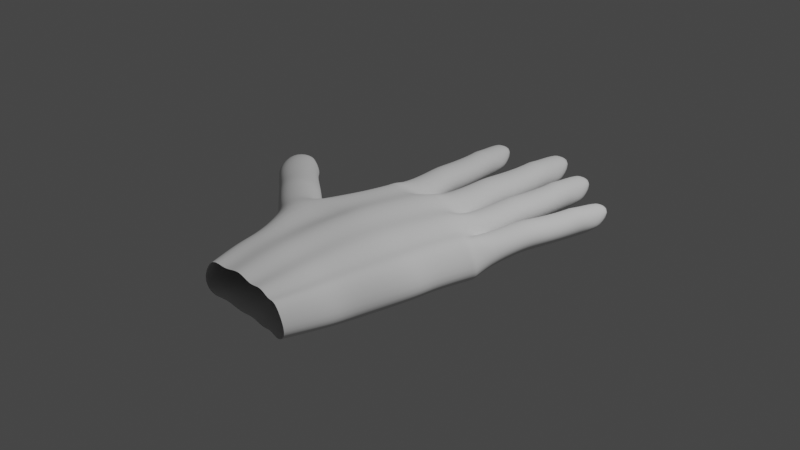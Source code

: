 # Source: Mana_Backup.blend  (saved by Blender 3.3.6; exported with 4.5.12 LTS)
import bpy
from mathutils import Matrix  # noqa: F401  (used for matrix-valued properties, if any)

bpy.ops.wm.read_factory_settings(use_empty=True)
scene = bpy.context.scene
scene.name = 'Scene'

# ---- collections
col_collection = bpy.data.collections.new('Collection'); scene.collection.children.link(col_collection)

# ---- world
world_world = bpy.data.worlds.new('World'); scene.world = world_world
world_world.use_nodes = True; world_world.node_tree.nodes.clear()
_N = world_world.node_tree.nodes; _L = world_world.node_tree.links
n0 = _N.new('ShaderNodeOutputWorld'); n0.name = 'World Output'; n0.location = (300, 300)
n1 = _N.new('ShaderNodeBackground'); n1.name = 'Background'; n1.location = (10, 300)
n1.inputs[0].default_value = (0.05088, 0.05088, 0.05088, 1.0)
_L.new(n1.outputs[0], n0.inputs[0])
n0.is_active_output = True
world_world.color = (0.05088, 0.05088, 0.05088)
world_world.use_sun_shadow = False
world_world.sun_shadow_jitter_overblur = 0.0

# ---- cameras
cam_camera = bpy.data.cameras.new('Camera')
cam_camera.clip_end = 100.0
cam_camera.ortho_scale = 7.314

# ---- lights
light_light = bpy.data.lights.new('Light', 'POINT')
light_light.transmission_factor = 0.0
light_light.energy = 1000.0
light_light.shadow_soft_size = 0.1
light_light.shadow_maximum_resolution = 0.006
light_light.use_absolute_resolution = True

# ---- meshes
me_cube_003 = bpy.data.meshes.new('Cube.003')
me_cube_003.from_pydata([(-0.205, -0.7613, -0.1437), (-0.2027, -0.7563, -0.01962), (6.773e-10, -0.4732, 0.1552), (0.1441, -0.4732, -0.1164), (6.773e-10, -0.4732, -0.1629), (-0.2038, -0.4732, -0.003849), (-0.1441, -0.4732, -0.1163), (0.1441, -0.4732, 0.1086), (0.2038, -0.4732, -0.003849), (-0.1441, -0.4732, 0.1086), (6.773e-10, -0.08945, 0.1552), (6.773e-10, -0.2976, 0.178), (0.1441, -0.08945, -0.1163), (0.1294, 0.3481, 0.127), (6.773e-10, -0.08945, -0.1629), (-0.1441, -0.2976, 0.1283), (0.1294, 0.2414, 0.1086), (0.2038, -0.2976, 0.008267), (0.1441, -0.2976, 0.1283), (-0.1441, -0.2976, -0.1117), (-0.2038, -0.2976, 0.008267), (6.773e-10, -0.2976, -0.1615), (0.1441, -0.2976, -0.1117), (-0.1441, -0.08945, 0.1086), (-0.2038, -0.08945, -0.003849), (0.1441, -0.08945, 0.1086), (0.2038, -0.08945, -0.003849), (-0.1441, -0.08945, -0.1163), (0.183, 0.2414, -0.003849), (-0.1294, 0.2414, 0.1086), (-0.183, 0.2414, -0.003849), (0.1294, 0.4485, 0.1086), (6.773e-10, 0.2414, 0.1552), (0.1294, 0.2414, -0.1163), (6.773e-10, 0.2414, -0.1629), (-0.1294, 0.2414, -0.1163), (0.183, 0.3481, 0.007773), (-0.1294, 0.3481, 0.127), (-0.183, 0.3481, 0.007773), (0.1294, 0.8504, 0.1086), (6.773e-10, 0.3481, 0.1764), (0.1294, 0.3481, -0.1115), (6.773e-10, 0.3481, -0.1608), (-0.1294, 0.3481, -0.1115), (0.183, 0.4485, -0.003849), (-0.1294, 0.4485, 0.1086), (-0.183, 0.4485, -0.003849), (6.773e-10, 0.4485, 0.1552), (0.1294, 0.4485, -0.1163), (6.773e-10, 0.4485, -0.1629), (-0.1294, 0.4485, -0.1163), (0.183, 0.6353, -0.05072), (-0.1294, 0.8504, 0.1086), (-0.183, 0.6353, -0.05072), (6.773e-10, 0.6353, -0.05072), (6.773e-10, 0.8504, 0.1552), (0.1294, 0.5943, -0.04808), (6.773e-10, 0.5943, -0.09467), (-0.1294, 0.5943, -0.04808), (-0.6725, -0.6776, -0.004314), (-1.21, -0.7691, -0.1303), (-1.214, -0.7667, -0.00431), (-0.9381, -0.6695, -0.19), (-0.6745, -0.679, -0.1312), (-1.021, -0.2363, 0.181), (-0.8557, -0.2048, -0.1356), (-1.021, -0.2363, -0.19), (-1.254, -0.2809, -0.004488), (-1.186, -0.2678, -0.1356), (-0.8557, -0.2048, 0.1267), (-0.7874, -0.1918, -0.004488), (-1.186, -0.2678, 0.1267), (-1.105, 0.2032, 0.181), (-1.059, -0.0352, 0.2075), (-0.9396, 0.2347, -0.1356), (-1.052, 0.7326, 0.1481), (-1.105, 0.2032, -0.19), (-1.224, -0.06671, 0.1496), (-1.029, 0.6104, 0.1267), (-0.8258, 0.009348, 0.009639), (-0.8941, -0.003701, 0.1496), (-1.224, -0.06671, -0.1303), (-1.293, -0.07975, 0.009639), (-1.059, -0.0352, -0.1883), (-0.8941, -0.003701, -0.1303), (-1.27, 0.1717, 0.1267), (-1.338, 0.1586, -0.004488), (-0.9396, 0.2347, 0.1267), (-0.8713, 0.2477, -0.004488), (-1.27, 0.1717, -0.1356), (-0.9675, 0.6221, -0.004488), (-1.325, 0.5539, 0.1267), (-1.387, 0.5421, -0.004488), (-1.074, 0.8475, 0.1267), (-1.177, 0.5821, 0.181), (-1.029, 0.6104, -0.1356), (-1.177, 0.5821, -0.19), (-1.325, 0.5539, -0.1356), (-0.9908, 0.7443, 0.009063), (-1.349, 0.676, 0.1481), (-1.41, 0.6643, 0.009063), (-1.162, 1.308, 0.1267), (-1.2, 0.7043, 0.2057), (-1.052, 0.7326, -0.13), (-1.2, 0.7043, -0.1875), (-1.349, 0.676, -0.13), (-1.013, 0.8592, -0.004488), (-1.37, 0.7909, 0.1267), (-1.432, 0.7792, -0.004488), (-1.222, 0.8192, 0.181), (-1.074, 0.8475, -0.1356), (-1.222, 0.8192, -0.19), (-1.37, 0.7909, -0.1356), (-1.054, 1.073, -0.05914), (-1.458, 1.251, 0.1267), (-1.473, 0.9932, -0.05914), (-1.263, 1.033, -0.05914), (-1.31, 1.28, 0.181), (-1.106, 1.015, -0.05606), (-1.254, 0.9863, -0.1104), (-1.402, 0.958, -0.05606), (-0.421, -0.6957, -0.1775), (-0.4851, -0.2887, 0.1691), (-0.33, -0.2643, -0.1267), (-0.4851, -0.2887, -0.1775), (-0.7043, -0.3233, -0.004193), (-0.6401, -0.3132, -0.1267), (-0.33, -0.2643, 0.1183), (-0.2658, -0.2542, -0.004193), (-0.6401, -0.3132, 0.1183), (-0.5501, 0.1242, 0.1691), (-0.5148, -0.09977, 0.1939), (-0.3951, 0.1486, -0.1267), (-0.485, 0.6169, 0.1383), (-0.5501, 0.1242, -0.1775), (-0.6699, -0.1242, 0.1397), (-0.467, 0.5022, 0.1183), (-0.2956, -0.06524, 0.009005), (-0.3598, -0.07535, 0.1397), (-0.6699, -0.1242, -0.1217), (-0.7341, -0.1343, 0.009005), (-0.5148, -0.09977, -0.1759), (-0.3598, -0.07535, -0.1217), (-0.7051, 0.09976, 0.1183), (-0.7694, 0.08964, -0.004193), (-0.3951, 0.1486, 0.1183), (-0.3308, 0.1587, -0.004193), (-0.7051, 0.09976, -0.1267), (-0.4093, 0.5113, -0.004193), (-0.7454, 0.4583, 0.1183), (-0.8031, 0.4492, -0.004193), (-0.502, 0.7249, 0.1183), (-0.6062, 0.4802, 0.1691), (-0.467, 0.5022, -0.1267), (-0.6062, 0.4802, -0.1775), (-0.7454, 0.4583, -0.1267), (-0.4274, 0.626, 0.008467), (-0.7635, 0.5731, 0.1383), (-0.8211, 0.564, 0.008467), (-0.5702, 1.157, 0.1183), (-0.6243, 0.595, 0.1921), (-0.485, 0.6169, -0.1214), (-0.6243, 0.595, -0.1752), (-0.7635, 0.5731, -0.1214), (-0.4444, 0.734, -0.004193), (-0.7805, 0.6811, 0.1183), (-0.8382, 0.672, -0.004193), (-0.6413, 0.703, 0.1691), (-0.502, 0.7249, -0.1267), (-0.6413, 0.703, -0.1775), (-0.7805, 0.6811, -0.1267), (-0.476, 0.935, -0.05525), (-0.8486, 1.114, 0.1183), (-0.8698, 0.873, -0.05525), (-0.6729, 0.904, -0.05525), (-0.7094, 1.136, 0.1691), (-0.5268, 0.8819, -0.05237), (-0.666, 0.86, -0.1031), (-0.8052, 0.838, -0.05237), (-1.579, -0.4902, 0.1667), (-1.43, -0.4471, -0.1249), (-1.579, -0.4902, -0.175), (-1.789, -0.551, -0.004133), (-1.728, -0.5332, -0.1249), (-1.43, -0.4471, 0.1167), (-1.369, -0.4293, -0.004133), (-1.728, -0.5332, 0.1167), (-1.694, -0.09437, 0.1667), (-1.631, -0.309, 0.1911), (-1.545, -0.05131, -0.1249), (-1.691, 0.3956, 0.1364), (-1.694, -0.09437, -0.175), (-1.78, -0.3521, 0.1378), (-1.659, 0.2856, 0.1167), (-1.421, -0.2481, 0.008877), (-1.483, -0.266, 0.1378), (-1.78, -0.3521, -0.12), (-1.842, -0.3699, 0.008877), (-1.631, -0.309, -0.1734), (-1.483, -0.266, -0.12), (-1.842, -0.1374, 0.1167), (-1.958, -0.02138, -0.004133), (-1.545, -0.05131, 0.1167), (-1.483, -0.03348, -0.004133), (-1.897, -0.003547, -0.1249), (-1.604, 0.3016, -0.004133), (-1.926, 0.2083, 0.1167), (-2.036, 0.3261, -0.004133), (-1.721, 0.4991, 0.1167), (-1.793, 0.2469, 0.1667), (-1.659, 0.2856, -0.1249), (-1.793, 0.2469, -0.175), (-1.98, 0.3421, -0.1249), (-1.636, 0.4116, 0.008347), (-1.958, 0.3183, 0.1364), (-2.013, 0.3022, 0.008347), (-1.841, 0.9137, 0.1167), (-1.824, 0.3569, 0.1894), (-1.691, 0.3956, -0.1197), (-1.824, 0.3569, -0.1727), (-1.958, 0.3183, -0.1197), (-1.666, 0.5151, -0.004133), (-1.988, 0.4218, 0.1167), (-2.043, 0.4058, -0.004133), (-1.854, 0.4604, 0.1667), (-1.721, 0.4991, -0.1249), (-1.854, 0.4604, -0.175), (-1.988, 0.4218, -0.1249), (-1.721, 0.7078, -0.05447), (-2.108, 0.8364, 0.1167), (-2.099, 0.5984, -0.05447), (-1.91, 0.6531, -0.05447), (-1.974, 0.875, 0.1667), (-1.765, 0.6496, -0.05163), (-1.898, 0.6109, -0.1017), (-2.031, 0.5723, -0.05163), (-1.843, -2.277, 0.1199), (-1.53, -1.891, -0.07604), (-1.584, -1.957, 0.09922), (-1.843, -2.277, -0.1357), (-1.896, -2.343, -0.008552), (-1.713, -2.117, -0.2483), (-1.584, -1.957, -0.2139), (-1.713, -2.117, 0.1722), (-2.055, -1.974, 0.1684), (-1.927, -1.792, -0.1439), (-2.243, -1.688, 0.1292), (-2.057, -1.948, -0.1981), (-2.025, -1.776, 0.1478), (-2.18, -2.129, 0.1152), (-2.232, -2.193, -0.01333), (-1.93, -1.818, 0.1151), (-1.879, -1.754, -0.01337), (-2.185, -2.105, -0.1443), (-1.972, -1.714, 0.001441), (-2.27, -2.081, 0.1479), (-2.32, -2.145, 0.001609), (-2.561, -1.577, 0.1554), (-2.148, -1.928, 0.2085), (-2.022, -1.745, -0.1485), (-2.148, -1.899, -0.2102), (-2.274, -2.054, -0.1484), (-2.194, -1.625, -0.001776), (-2.479, -1.989, 0.1292), (-2.53, -2.05, -0.001841), (-2.823, -1.374, 0.1569), (-2.36, -1.838, 0.1835), (-2.242, -1.651, -0.136), (-2.367, -1.802, -0.1913), (-2.493, -1.952, -0.1361), (-2.519, -1.511, 0.02654), (-2.787, -1.871, 0.1569), (-2.847, -1.918, 0.02696), (-2.673, -1.724, 0.2089), (-2.578, -1.513, -0.1071), (-2.707, -1.651, -0.1628), (-2.813, -1.811, -0.1059), (-2.61, -1.41, -0.02614), (-2.98, -1.651, 0.1581), (-2.836, -1.8, -0.02485), (-2.752, -1.545, -0.02997), (-2.901, -1.513, 0.2107), (-2.613, -1.438, -0.02478), (-2.716, -1.561, -0.08182), (-2.794, -1.711, -0.02529), (-0.1441, -0.8514, 0.08566), (0.2038, -0.8514, -0.06143), (0.1441, -0.8514, 0.06787), (-0.205, -0.7613, -0.1437), (-0.2027, -0.7563, -0.01962), (6.773e-10, -0.8514, -0.2351), (0.1441, -0.8514, -0.1907), (6.773e-10, -0.8514, 0.1262), (-1.103, -0.701, 0.1267), (-0.6725, -0.6776, -0.004314), (-0.7731, -0.638, 0.1267), (-1.21, -0.7691, -0.1303), (-1.214, -0.7667, -0.00431), (-0.9381, -0.6695, -0.19), (-0.6745, -0.679, -0.1312), (-0.9381, -0.6695, 0.181), (-0.576, -0.7201, 0.121), (-0.2659, -0.6713, 0.1183), (-0.421, -0.6957, -0.1775), (-0.421, -0.6957, 0.1699), (-1.615, -0.9233, 0.1167), (-1.317, -0.8372, 0.1167), (-1.615, -0.9233, -0.1249), (-1.676, -0.9411, -0.004133), (-1.466, -0.8802, -0.175), (-1.466, -0.8802, 0.1667), (0.338, -1.117, -0.06098), (-0.1146, -1.015, -0.2146), (-0.09811, -1.023, 0.1664), (0.09365, -1.077, -0.2659), (0.2738, -1.118, -0.2046), (0.1189, -1.119, 0.2362), (-0.6024, -0.9464, 0.2155), (-1.179, -1.055, -0.1458), (-1.185, -1.044, 0.2003), (-0.8902, -0.9656, -0.1767), (-0.6105, -0.9522, -0.1393), (-0.8879, -0.9409, 0.3041), (-0.3454, -0.9645, -0.1832), (-0.3321, -0.9625, 0.2898), (-1.618, -1.211, -0.1277), (-1.684, -1.23, -0.003639), (-1.443, -1.157, -0.1665), (-1.458, -1.164, 0.2709), (0.3144, -1.098, -0.06688), (-0.09947, -1.204, -0.2189), (-0.09232, -1.162, 0.1688), (0.09717, -1.193, -0.2663), (0.2518, -1.111, -0.2096), (0.1005, -1.141, 0.2363), (-0.5689, -1.243, 0.2388), (-1.161, -1.393, -0.1442), (-1.156, -1.377, 0.2113), (-0.8603, -1.313, -0.1724), (-0.5806, -1.264, -0.1307), (-0.8461, -1.297, 0.3345), (-0.32, -1.224, -0.187), (-0.3087, -1.194, 0.3013), (-1.6, -1.502, -0.1325), (-1.641, -1.532, -0.01111), (-1.439, -1.473, -0.1667), (-1.445, -1.457, 0.2709), (0.3235, -1.542, -0.06594), (-0.1021, -1.576, -0.218), (-0.1003, -1.61, 0.1687), (0.09802, -1.55, -0.2663), (0.2582, -1.555, -0.2099), (0.1005, -1.587, 0.236), (-0.597, -1.695, 0.2388), (-1.196, -1.798, -0.2367), (-1.209, -1.836, 0.1746), (-0.8835, -1.719, -0.1719), (-0.5955, -1.66, -0.1292), (-0.8859, -1.752, 0.3345), (-0.3275, -1.61, -0.1841), (-0.3257, -1.644, 0.3001), (-1.677, -1.964, -0.1603), (-1.731, -1.989, -0.01359), (-1.485, -1.876, -0.2506), (-1.51, -1.918, 0.2695), (0.3534, -1.696, -0.06335), (-0.08122, -1.779, -0.2171), (-0.07629, -1.766, 0.1672), (0.123, -1.752, -0.2664), (0.2871, -1.71, -0.2079), (0.1273, -1.742, 0.2357), (-0.5798, -1.853, 0.2388), (-1.198, -2.007, -0.278), (-1.2, -1.996, 0.1102), (-0.8787, -1.926, -0.2709), (-0.5847, -1.865, -0.1292), (-0.8727, -1.911, 0.3345), (-0.3112, -1.814, -0.1824), (-0.3048, -1.8, 0.2996), (-1.681, -2.123, -0.2054), (-1.493, -2.086, -0.2853), (-1.506, -2.079, 0.2385), (0.4021, -1.934, -0.0552), (-0.05381, -2.053, -0.2235), (-0.04469, -2.008, 0.1667), (0.1506, -2.026, -0.2731), (0.3332, -1.949, -0.201), (0.1669, -1.983, 0.2377), (-0.5684, -2.1, 0.2388), (-1.172, -2.281, -0.3005), (-1.214, -2.249, 0.08716), (-0.8528, -2.2, -0.3045), (-0.5582, -2.139, -0.1361), (-0.8731, -2.161, 0.311), (-0.2844, -2.088, -0.1888), (-0.2823, -2.045, 0.2983), (-1.714, -2.381, -0.1949), (-1.789, -2.4, -0.003268), (-1.467, -2.36, -0.3033), (-1.532, -2.336, 0.2258), (0.3062, -2.54, -0.1331), (-0.03263, -2.548, -0.27), (-0.03821, -2.588, 0.121), (0.1368, -2.53, -0.3132), (0.2532, -2.55, -0.2722), (0.1254, -2.575, 0.1812), (-0.4416, -2.651, 0.1848), (-0.9561, -2.73, -0.2775), (-0.937, -2.764, 0.1629), (-0.6925, -2.662, -0.224), (-0.4496, -2.614, -0.1762), (-0.6759, -2.695, 0.2804), (-0.2231, -2.574, -0.2459), (-0.2215, -2.612, 0.2513), (-1.32, -2.867, -0.216), (-1.377, -2.882, -0.05711), (-1.2, -2.796, -0.2946), (-1.18, -2.832, 0.2198), (0.3947, -2.783, -0.08872), (0.04439, -2.863, -0.2318), (0.05082, -2.831, 0.1367), (0.204, -2.847, -0.2599), (0.3418, -2.793, -0.2203), (0.2142, -2.818, 0.1987), (-0.3519, -2.894, 0.1848), (-0.8246, -3.031, -0.1967), (-0.8465, -3.007, 0.1629), (-0.5771, -2.967, -0.2249), (-0.3483, -2.922, -0.1853), (-0.5858, -2.938, 0.2804), (-0.1353, -2.886, -0.233), (-0.1322, -2.855, 0.2519), (-1.229, -3.11, -0.1817), (-1.286, -3.124, -0.05711), (-1.053, -3.094, -0.2205), (-1.09, -3.075, 0.2199), (0.4082, -3.274, -0.05681), (0.1224, -3.309, -0.1782), (0.1247, -3.308, 0.1363), (0.2598, -3.301, -0.2209), (0.3648, -3.282, -0.1728), (0.2598, -3.301, 0.2051), (-0.2071, -3.353, 0.1419), (-0.6111, -3.444, -0.1872), (-0.6132, -3.444, 0.1394), (-0.3995, -3.387, -0.2488), (-0.2088, -3.354, -0.1877), (-0.3995, -3.387, 0.2372), (-0.02626, -3.324, -0.2359), (-0.02626, -3.324, 0.2211), (-0.9262, -3.531, -0.1817), (-0.9734, -3.543, -0.05711), (-0.8122, -3.502, -0.2333), (-0.8122, -3.502, 0.2169)], [], [(4, 6, 19, 21), (4, 290, 288, 0, 6), (7, 287, 286, 8), (3, 291, 290, 4), (2, 292, 287, 7), (8, 286, 291, 3), (9, 285, 292, 2), (5, 6, 0, 1), (8, 3, 22, 17), (9, 2, 11, 15), (7, 8, 17, 18), (3, 4, 21, 22), (6, 5, 20, 19), (20, 15, 23, 24), (2, 7, 18, 11), (5, 9, 15, 20), (11, 18, 25, 10), (22, 21, 14, 12), (19, 20, 24, 27), (25, 26, 28, 16), (10, 25, 16, 32), (27, 24, 30, 35), (24, 23, 29, 30), (21, 19, 27, 14), (17, 22, 12, 26), (15, 11, 10, 23), (18, 17, 26, 25), (35, 30, 38, 43), (29, 32, 40, 37), (28, 33, 41, 36), (34, 35, 43, 42), (12, 14, 34, 33), (14, 27, 35, 34), (26, 12, 33, 28), (23, 10, 32, 29), (36, 41, 48, 44), (42, 43, 50, 49), (38, 37, 45, 46), (41, 42, 49, 48), (16, 28, 36, 13), (32, 16, 13, 40), (33, 34, 42, 41), (30, 29, 37, 38), (48, 49, 57, 56), (47, 31, 39, 55), (31, 44, 51, 39), (50, 46, 53, 58), (37, 40, 47, 45), (43, 38, 46, 50), (13, 36, 44, 31), (40, 13, 31, 47), (54, 55, 39, 51), (58, 53, 54, 57), (57, 54, 51, 56), (53, 52, 55, 54), (46, 45, 52, 53), (49, 50, 58, 57), (44, 48, 56, 51), (45, 47, 55, 52), (66, 68, 81, 83), (129, 301, 304, 122), (69, 295, 294, 59, 70), (68, 66, 62, 60), (65, 70, 59, 63), (64, 300, 295, 69), (71, 293, 300, 64), (66, 65, 63, 62), (67, 68, 60, 61), (70, 65, 84, 79), (71, 64, 73, 77), (69, 70, 79, 80), (65, 66, 83, 84), (68, 67, 82, 81), (82, 77, 85, 86), (64, 69, 80, 73), (67, 71, 77, 82), (73, 80, 87, 72), (84, 83, 76, 74), (81, 82, 86, 89), (87, 88, 90, 78), (72, 87, 78, 94), (89, 86, 92, 97), (86, 85, 91, 92), (83, 81, 89, 76), (79, 84, 74, 88), (77, 73, 72, 85), (80, 79, 88, 87), (97, 92, 100, 105), (91, 94, 102, 99), (90, 95, 103, 98), (96, 97, 105, 104), (74, 76, 96, 95), (76, 89, 97, 96), (88, 74, 95, 90), (85, 72, 94, 91), (98, 103, 110, 106), (104, 105, 112, 111), (100, 99, 107, 108), (103, 104, 111, 110), (78, 90, 98, 75), (94, 78, 75, 102), (95, 96, 104, 103), (92, 91, 99, 100), (110, 111, 119, 118), (109, 93, 101, 117), (93, 106, 113, 101), (112, 108, 115, 120), (99, 102, 109, 107), (105, 100, 108, 112), (75, 98, 106, 93), (102, 75, 93, 109), (116, 117, 101, 113), (120, 115, 116, 119), (119, 116, 113, 118), (115, 114, 117, 116), (108, 107, 114, 115), (111, 112, 120, 119), (106, 110, 118, 113), (107, 109, 117, 114), (124, 126, 139, 141), (127, 302, 289, 1, 128), (1, 289, 285, 9, 5), (126, 124, 121, 63), (123, 128, 1, 0), (122, 304, 302, 127), (59, 294, 301, 129, 125), (124, 123, 0, 121), (125, 126, 63, 59), (128, 123, 142, 137), (129, 122, 131, 135), (127, 128, 137, 138), (123, 124, 141, 142), (126, 125, 140, 139), (140, 135, 143, 144), (122, 127, 138, 131), (125, 129, 135, 140), (131, 138, 145, 130), (142, 141, 134, 132), (139, 140, 144, 147), (145, 146, 148, 136), (130, 145, 136, 152), (147, 144, 150, 155), (144, 143, 149, 150), (141, 139, 147, 134), (137, 142, 132, 146), (135, 131, 130, 143), (138, 137, 146, 145), (155, 150, 158, 163), (149, 152, 160, 157), (148, 153, 161, 156), (154, 155, 163, 162), (132, 134, 154, 153), (134, 147, 155, 154), (146, 132, 153, 148), (143, 130, 152, 149), (156, 161, 168, 164), (162, 163, 170, 169), (158, 157, 165, 166), (161, 162, 169, 168), (136, 148, 156, 133), (152, 136, 133, 160), (153, 154, 162, 161), (150, 149, 157, 158), (168, 169, 177, 176), (167, 151, 159, 175), (151, 164, 171, 159), (170, 166, 173, 178), (157, 160, 167, 165), (163, 158, 166, 170), (133, 156, 164, 151), (160, 133, 151, 167), (174, 175, 159, 171), (178, 173, 174, 177), (177, 174, 171, 176), (173, 172, 175, 174), (166, 165, 172, 173), (169, 170, 178, 177), (164, 168, 176, 171), (165, 167, 175, 172), (181, 183, 196, 198), (181, 309, 307, 183), (186, 305, 310, 179), (183, 307, 308, 182), (180, 185, 61, 60), (60, 296, 309, 181, 180), (179, 310, 306, 184), (184, 306, 297, 61, 185), (185, 180, 199, 194), (186, 179, 188, 192), (184, 185, 194, 195), (180, 181, 198, 199), (183, 182, 197, 196), (197, 192, 200, 201), (179, 184, 195, 188), (182, 186, 192, 197), (188, 195, 202, 187), (199, 198, 191, 189), (196, 197, 201, 204), (202, 203, 205, 193), (187, 202, 193, 209), (204, 201, 207, 212), (201, 200, 206, 207), (198, 196, 204, 191), (194, 199, 189, 203), (192, 188, 187, 200), (195, 194, 203, 202), (212, 207, 215, 220), (206, 209, 217, 214), (205, 210, 218, 213), (211, 212, 220, 219), (189, 191, 211, 210), (191, 204, 212, 211), (203, 189, 210, 205), (200, 187, 209, 206), (213, 218, 225, 221), (219, 220, 227, 226), (215, 214, 222, 223), (218, 219, 226, 225), (193, 205, 213, 190), (209, 193, 190, 217), (210, 211, 219, 218), (207, 206, 214, 215), (225, 226, 234, 233), (224, 208, 216, 232), (208, 221, 228, 216), (227, 223, 230, 235), (214, 217, 224, 222), (220, 215, 223, 227), (190, 213, 221, 208), (217, 190, 208, 224), (231, 232, 216, 228), (235, 230, 231, 234), (234, 231, 228, 233), (230, 229, 232, 231), (223, 222, 229, 230), (226, 227, 235, 234), (221, 225, 233, 228), (222, 224, 232, 229), (239, 253, 247, 241), (245, 252, 237, 242), (238, 251, 244, 243), (243, 244, 249, 236), (237, 252, 251, 238), (236, 249, 250, 240), (239, 240, 250, 253), (182, 308, 305, 186), (251, 252, 254, 248), (244, 251, 248, 258), (253, 250, 256, 261), (250, 249, 255, 256), (261, 256, 264, 269), (255, 258, 266, 263), (254, 259, 267, 262), (260, 261, 269, 268), (245, 247, 260, 259), (247, 253, 261, 260), (252, 245, 259, 254), (249, 244, 258, 255), (262, 267, 274, 270), (268, 269, 276, 275), (264, 263, 271, 272), (267, 268, 275, 274), (248, 254, 262, 246), (258, 248, 246, 266), (259, 260, 268, 267), (256, 255, 263, 264), (274, 275, 283, 282), (273, 257, 265, 281), (257, 270, 277, 265), (276, 272, 279, 284), (263, 266, 273, 271), (269, 264, 272, 276), (246, 262, 270, 257), (266, 246, 257, 273), (280, 281, 265, 277), (284, 279, 280, 283), (283, 280, 277, 282), (279, 278, 281, 280), (272, 271, 278, 279), (275, 276, 284, 283), (270, 274, 282, 277), (271, 273, 281, 278), (121, 0, 288, 303), (63, 121, 303, 299), (60, 62, 298, 296), (62, 63, 299, 298), (295, 300, 322), (297, 306, 328, 319), (291, 286, 311, 315), (305, 308, 326, 328), (296, 298, 320, 318), (287, 292, 316), (310, 305, 328), (298, 299, 321, 320), (288, 290, 314, 312), (309, 296, 318, 327), (304, 301, 324), (290, 291, 315, 314), (306, 310, 328), (302, 304, 324), (293, 297, 319, 322), (307, 309, 327, 325), (285, 289, 313, 316), (303, 288, 312, 323), (294, 295, 322, 317), (308, 307, 325, 326), (286, 287, 316, 311), (299, 303, 323, 321), (300, 293, 322), (301, 294, 317, 324), (292, 285, 316), (289, 302, 324, 313), (322, 319, 337, 340), (317, 322, 340, 335), (327, 318, 336, 345), (313, 324, 342, 331), (325, 327, 345, 343), (318, 320, 338, 336), (311, 316, 334, 329), (326, 325, 343, 344), (320, 321, 339, 338), (319, 328, 346, 337), (323, 312, 330, 341), (315, 311, 329, 333), (324, 317, 335, 342), (321, 323, 341, 339), (312, 314, 332, 330), (328, 326, 344, 346), (314, 315, 333, 332), (316, 313, 331, 334), (345, 336, 354, 363), (333, 329, 347, 351), (329, 334, 352, 347), (343, 345, 363, 361), (330, 332, 350, 348), (346, 344, 362, 364), (344, 343, 361, 362), (332, 333, 351, 350), (331, 342, 360, 349), (342, 335, 353, 360), (336, 338, 356, 354), (340, 337, 355, 358), (338, 339, 357, 356), (337, 346, 364, 355), (341, 330, 348, 359), (334, 331, 349, 352), (339, 341, 359, 357), (335, 340, 358, 353), (61, 297, 293, 71, 67), (241, 247, 245, 242), (356, 357, 375, 374), (355, 364, 381, 373), (359, 348, 366, 377), (352, 349, 367, 370), (357, 359, 377, 375), (353, 358, 376, 371), (363, 354, 372, 380), (351, 347, 365, 369), (347, 352, 370, 365), (361, 363, 380, 379), (348, 350, 368, 366), (350, 351, 369, 368), (349, 360, 378, 367), (360, 353, 371, 378), (354, 356, 374, 372), (358, 355, 373, 376), (376, 373, 390, 393), (374, 375, 392, 391), (373, 381, 399, 390), (377, 366, 383, 394), (370, 367, 384, 387), (375, 377, 394, 392), (371, 376, 393, 388), (380, 372, 389, 398), (369, 365, 382, 386), (365, 370, 387, 382), (379, 380, 398, 396), (366, 368, 385, 383), (368, 369, 386, 385), (367, 378, 395, 384), (378, 371, 388, 395), (372, 374, 391, 389), (397, 396, 414, 415), (385, 386, 404, 403), (384, 395, 413, 402), (395, 388, 406, 413), (389, 391, 409, 407), (393, 390, 408, 411), (391, 392, 410, 409), (390, 399, 417, 408), (394, 383, 401, 412), (387, 384, 402, 405), (392, 394, 412, 410), (388, 393, 411, 406), (398, 389, 407, 416), (386, 382, 400, 404), (382, 387, 405, 400), (396, 398, 416, 414), (383, 385, 403, 401), (399, 397, 415, 417), (399, 381, 243, 236), (381, 364, 238, 243), (364, 362, 237, 238), (362, 361, 242, 237), (361, 379, 241, 242), (379, 396, 239, 241), (396, 397, 240, 239), (397, 399, 236, 240), (404, 400, 418, 422), (400, 405, 423, 418), (414, 416, 434, 432), (401, 403, 421, 419), (417, 415, 433, 435), (415, 414, 432, 433), (403, 404, 422, 421), (402, 413, 431, 420), (413, 406, 424, 431), (407, 409, 427, 425), (411, 408, 426, 429), (409, 410, 428, 427), (408, 417, 435, 426), (412, 401, 419, 430), (405, 402, 420, 423), (410, 412, 430, 428), (406, 411, 429, 424), (416, 407, 425, 434), (424, 429, 447, 442), (434, 425, 443, 452), (422, 418, 436, 440), (418, 423, 441, 436), (432, 434, 452, 450), (419, 421, 439, 437), (435, 433, 451, 453), (433, 432, 450, 451), (421, 422, 440, 439), (420, 431, 449, 438), (431, 424, 442, 449), (425, 427, 445, 443), (429, 426, 444, 447), (427, 428, 446, 445), (426, 435, 453, 444), (430, 419, 437, 448), (423, 420, 438, 441), (428, 430, 448, 446)])
me_cube_003.polygons.foreach_set('use_smooth', [True] * 444)
_uv = me_cube_003.uv_layers.new(name='UVMap')
_uv.uv.foreach_set('vector', [0.375, 0.375, 0.375, 0.25, 0.375, 0.25, 0.375, 0.375, 0.375, 0.375, 0.375, 0.375, 0.375, 0.25, 0.375, 0.25, 0.375, 0.25, 0.625, 0.5, 0.625, 0.5, 0.5, 0.5, 0.5, 0.5, 0.375, 0.5, 0.375, 0.5, 0.375, 0.375, 0.375, 0.375, 0.625, 0.375, 0.625, 0.375, 0.625, 0.5, 0.625, 0.5, 0.5, 0.5, 0.5, 0.5, 0.375, 0.5, 0.375, 0.5, 0.625, 0.25, 0.625, 0.25, 0.625, 0.375, 0.625, 0.375, 0.5, 0.25, 0.375, 0.25, 0.375, 0.25, 0.5, 0.25, 0.5, 0.5, 0.375, 0.5, 0.375, 0.5, 0.5, 0.5, 0.625, 0.25, 0.625, 0.375, 0.625, 0.375, 0.625, 0.25, 0.625, 0.5, 0.5, 0.5, 0.5, 0.5, 0.625, 0.5, 0.375, 0.5, 0.375, 0.375, 0.375, 0.375, 0.375, 0.5, 0.375, 0.25, 0.5, 0.25, 0.5, 0.25, 0.375, 0.25, 0.5, 0.25, 0.625, 0.25, 0.625, 0.25, 0.5, 0.25, 0.625, 0.375, 0.625, 0.5, 0.625, 0.5, 0.625, 0.375, 0.5, 0.25, 0.625, 0.25, 0.625, 0.25, 0.5, 0.25, 0.625, 0.375, 0.625, 0.5, 0.625, 0.5, 0.625, 0.375, 0.375, 0.5, 0.375, 0.375, 0.375, 0.375, 0.375, 0.5, 0.375, 0.25, 0.5, 0.25, 0.5, 0.25, 0.375, 0.25, 0.625, 0.5, 0.5, 0.5, 0.5, 0.5, 0.625, 0.5, 0.625, 0.375, 0.625, 0.5, 0.625, 0.5, 0.625, 0.375, 0.375, 0.25, 0.5, 0.25, 0.5, 0.25, 0.375, 0.25, 0.5, 0.25, 0.625, 0.25, 0.625, 0.25, 0.5, 0.25, 0.375, 0.375, 0.375, 0.25, 0.375, 0.25, 0.375, 0.375, 0.5, 0.5, 0.375, 0.5, 0.375, 0.5, 0.5, 0.5, 0.625, 0.25, 0.625, 0.375, 0.625, 0.375, 0.625, 0.25, 0.625, 0.5, 0.5, 0.5, 0.5, 0.5, 0.625, 0.5, 0.375, 0.25, 0.5, 0.25, 0.5, 0.25, 0.375, 0.25, 0.625, 0.25, 0.625, 0.375, 0.625, 0.375, 0.625, 0.25, 0.5, 0.5, 0.375, 0.5, 0.375, 0.5, 0.5, 0.5, 0.375, 0.375, 0.375, 0.25, 0.375, 0.25, 0.375, 0.375, 0.375, 0.5, 0.375, 0.375, 0.375, 0.375, 0.375, 0.5, 0.375, 0.375, 0.375, 0.25, 0.375, 0.25, 0.375, 0.375, 0.5, 0.5, 0.375, 0.5, 0.375, 0.5, 0.5, 0.5, 0.625, 0.25, 0.625, 0.375, 0.625, 0.375, 0.625, 0.25, 0.5, 0.5, 0.375, 0.5, 0.375, 0.5, 0.5, 0.5, 0.375, 0.375, 0.375, 0.25, 0.375, 0.25, 0.375, 0.375, 0.5, 0.25, 0.625, 0.25, 0.625, 0.25, 0.5, 0.25, 0.375, 0.5, 0.375, 0.375, 0.375, 0.375, 0.375, 0.5, 0.625, 0.5, 0.5, 0.5, 0.5, 0.5, 0.625, 0.5, 0.625, 0.375, 0.625, 0.5, 0.625, 0.5, 0.625, 0.375, 0.375, 0.5, 0.375, 0.375, 0.375, 0.375, 0.375, 0.5, 0.5, 0.25, 0.625, 0.25, 0.625, 0.25, 0.5, 0.25, 0.375, 0.5, 0.375, 0.375, 0.375, 0.375, 0.375, 0.5, 0.625, 0.375, 0.625, 0.5, 0.625, 0.5, 0.625, 0.375, 0.625, 0.5, 0.5, 0.5, 0.5, 0.5, 0.625, 0.5, 0.375, 0.25, 0.5, 0.25, 0.5, 0.25, 0.375, 0.25, 0.625, 0.25, 0.625, 0.375, 0.625, 0.375, 0.625, 0.25, 0.375, 0.25, 0.5, 0.25, 0.5, 0.25, 0.375, 0.25, 0.625, 0.5, 0.5, 0.5, 0.5, 0.5, 0.625, 0.5, 0.625, 0.375, 0.625, 0.5, 0.625, 0.5, 0.625, 0.375, 0.5, 0.375, 0.625, 0.375, 0.625, 0.5, 0.5, 0.5, 0.375, 0.25, 0.5, 0.25, 0.5, 0.375, 0.375, 0.375, 0.375, 0.375, 0.5, 0.375, 0.5, 0.5, 0.375, 0.5, 0.5, 0.25, 0.625, 0.25, 0.625, 0.375, 0.5, 0.375, 0.5, 0.25, 0.625, 0.25, 0.625, 0.25, 0.5, 0.25, 0.375, 0.375, 0.375, 0.25, 0.375, 0.25, 0.375, 0.375, 0.5, 0.5, 0.375, 0.5, 0.375, 0.5, 0.5, 0.5, 0.625, 0.25, 0.625, 0.375, 0.625, 0.375, 0.625, 0.25, 0.375, 0.375, 0.375, 0.25, 0.375, 0.25, 0.375, 0.375, 0.625, 0.25, 0.625, 0.25, 0.625, 0.375, 0.625, 0.375, 0.625, 0.5, 0.625, 0.5, 0.5, 0.5, 0.5, 0.5, 0.5, 0.5, 0.375, 0.25, 0.375, 0.375, 0.375, 0.375, 0.375, 0.25, 0.375, 0.5, 0.5, 0.5, 0.5, 0.5, 0.375, 0.5, 0.625, 0.375, 0.625, 0.375, 0.625, 0.5, 0.625, 0.5, 0.625, 0.25, 0.625, 0.25, 0.625, 0.375, 0.625, 0.375, 0.375, 0.375, 0.375, 0.5, 0.375, 0.5, 0.375, 0.375, 0.5, 0.25, 0.375, 0.25, 0.375, 0.25, 0.5, 0.25, 0.5, 0.5, 0.375, 0.5, 0.375, 0.5, 0.5, 0.5, 0.625, 0.25, 0.625, 0.375, 0.625, 0.375, 0.625, 0.25, 0.625, 0.5, 0.5, 0.5, 0.5, 0.5, 0.625, 0.5, 0.375, 0.5, 0.375, 0.375, 0.375, 0.375, 0.375, 0.5, 0.375, 0.25, 0.5, 0.25, 0.5, 0.25, 0.375, 0.25, 0.5, 0.25, 0.625, 0.25, 0.625, 0.25, 0.5, 0.25, 0.625, 0.375, 0.625, 0.5, 0.625, 0.5, 0.625, 0.375, 0.5, 0.25, 0.625, 0.25, 0.625, 0.25, 0.5, 0.25, 0.625, 0.375, 0.625, 0.5, 0.625, 0.5, 0.625, 0.375, 0.375, 0.5, 0.375, 0.375, 0.375, 0.375, 0.375, 0.5, 0.375, 0.25, 0.5, 0.25, 0.5, 0.25, 0.375, 0.25, 0.625, 0.5, 0.5, 0.5, 0.5, 0.5, 0.625, 0.5, 0.625, 0.375, 0.625, 0.5, 0.625, 0.5, 0.625, 0.375, 0.375, 0.25, 0.5, 0.25, 0.5, 0.25, 0.375, 0.25, 0.5, 0.25, 0.625, 0.25, 0.625, 0.25, 0.5, 0.25, 0.375, 0.375, 0.375, 0.25, 0.375, 0.25, 0.375, 0.375, 0.5, 0.5, 0.375, 0.5, 0.375, 0.5, 0.5, 0.5, 0.625, 0.25, 0.625, 0.375, 0.625, 0.375, 0.625, 0.25, 0.625, 0.5, 0.5, 0.5, 0.5, 0.5, 0.625, 0.5, 0.375, 0.25, 0.5, 0.25, 0.5, 0.25, 0.375, 0.25, 0.625, 0.25, 0.625, 0.375, 0.625, 0.375, 0.625, 0.25, 0.5, 0.5, 0.375, 0.5, 0.375, 0.5, 0.5, 0.5, 0.375, 0.375, 0.375, 0.25, 0.375, 0.25, 0.375, 0.375, 0.375, 0.5, 0.375, 0.375, 0.375, 0.375, 0.375, 0.5, 0.375, 0.375, 0.375, 0.25, 0.375, 0.25, 0.375, 0.375, 0.5, 0.5, 0.375, 0.5, 0.375, 0.5, 0.5, 0.5, 0.625, 0.25, 0.625, 0.375, 0.625, 0.375, 0.625, 0.25, 0.5, 0.5, 0.375, 0.5, 0.375, 0.5, 0.5, 0.5, 0.375, 0.375, 0.375, 0.25, 0.375, 0.25, 0.375, 0.375, 0.5, 0.25, 0.625, 0.25, 0.625, 0.25, 0.5, 0.25, 0.375, 0.5, 0.375, 0.375, 0.375, 0.375, 0.375, 0.5, 0.625, 0.5, 0.5, 0.5, 0.5, 0.5, 0.625, 0.5, 0.625, 0.375, 0.625, 0.5, 0.625, 0.5, 0.625, 0.375, 0.375, 0.5, 0.375, 0.375, 0.375, 0.375, 0.375, 0.5, 0.5, 0.25, 0.625, 0.25, 0.625, 0.25, 0.5, 0.25, 0.375, 0.5, 0.375, 0.375, 0.375, 0.375, 0.375, 0.5, 0.625, 0.375, 0.625, 0.5, 0.625, 0.5, 0.625, 0.375, 0.625, 0.5, 0.5, 0.5, 0.5, 0.5, 0.625, 0.5, 0.375, 0.25, 0.5, 0.25, 0.5, 0.25, 0.375, 0.25, 0.625, 0.25, 0.625, 0.375, 0.625, 0.375, 0.625, 0.25, 0.375, 0.25, 0.5, 0.25, 0.5, 0.25, 0.375, 0.25, 0.625, 0.5, 0.5, 0.5, 0.5, 0.5, 0.625, 0.5, 0.625, 0.375, 0.625, 0.5, 0.625, 0.5, 0.625, 0.375, 0.5, 0.375, 0.625, 0.375, 0.625, 0.5, 0.5, 0.5, 0.375, 0.25, 0.5, 0.25, 0.5, 0.375, 0.375, 0.375, 0.375, 0.375, 0.5, 0.375, 0.5, 0.5, 0.375, 0.5, 0.5, 0.25, 0.625, 0.25, 0.625, 0.375, 0.5, 0.375, 0.5, 0.25, 0.625, 0.25, 0.625, 0.25, 0.5, 0.25, 0.375, 0.375, 0.375, 0.25, 0.375, 0.25, 0.375, 0.375, 0.5, 0.5, 0.375, 0.5, 0.375, 0.5, 0.5, 0.5, 0.625, 0.25, 0.625, 0.375, 0.625, 0.375, 0.625, 0.25, 0.375, 0.375, 0.375, 0.25, 0.375, 0.25, 0.375, 0.375, 0.625, 0.5, 0.625, 0.5, 0.5, 0.5, 0.5, 0.5, 0.5, 0.5, 0.5, 0.25, 0.5, 0.25, 0.625, 0.25, 0.625, 0.25, 0.5, 0.25, 0.375, 0.25, 0.375, 0.375, 0.375, 0.375, 0.375, 0.25, 0.375, 0.5, 0.5, 0.5, 0.5, 0.5, 0.375, 0.5, 0.625, 0.375, 0.625, 0.375, 0.625, 0.5, 0.625, 0.5, 0.5, 0.25, 0.5, 0.25, 0.625, 0.25, 0.625, 0.25, 0.5, 0.25, 0.375, 0.375, 0.375, 0.5, 0.375, 0.5, 0.375, 0.375, 0.5, 0.25, 0.375, 0.25, 0.375, 0.25, 0.5, 0.25, 0.5, 0.5, 0.375, 0.5, 0.375, 0.5, 0.5, 0.5, 0.625, 0.25, 0.625, 0.375, 0.625, 0.375, 0.625, 0.25, 0.625, 0.5, 0.5, 0.5, 0.5, 0.5, 0.625, 0.5, 0.375, 0.5, 0.375, 0.375, 0.375, 0.375, 0.375, 0.5, 0.375, 0.25, 0.5, 0.25, 0.5, 0.25, 0.375, 0.25, 0.5, 0.25, 0.625, 0.25, 0.625, 0.25, 0.5, 0.25, 0.625, 0.375, 0.625, 0.5, 0.625, 0.5, 0.625, 0.375, 0.5, 0.25, 0.625, 0.25, 0.625, 0.25, 0.5, 0.25, 0.625, 0.375, 0.625, 0.5, 0.625, 0.5, 0.625, 0.375, 0.375, 0.5, 0.375, 0.375, 0.375, 0.375, 0.375, 0.5, 0.375, 0.25, 0.5, 0.25, 0.5, 0.25, 0.375, 0.25, 0.625, 0.5, 0.5, 0.5, 0.5, 0.5, 0.625, 0.5, 0.625, 0.375, 0.625, 0.5, 0.625, 0.5, 0.625, 0.375, 0.375, 0.25, 0.5, 0.25, 0.5, 0.25, 0.375, 0.25, 0.5, 0.25, 0.625, 0.25, 0.625, 0.25, 0.5, 0.25, 0.375, 0.375, 0.375, 0.25, 0.375, 0.25, 0.375, 0.375, 0.5, 0.5, 0.375, 0.5, 0.375, 0.5, 0.5, 0.5, 0.625, 0.25, 0.625, 0.375, 0.625, 0.375, 0.625, 0.25, 0.625, 0.5, 0.5, 0.5, 0.5, 0.5, 0.625, 0.5, 0.375, 0.25, 0.5, 0.25, 0.5, 0.25, 0.375, 0.25, 0.625, 0.25, 0.625, 0.375, 0.625, 0.375, 0.625, 0.25, 0.5, 0.5, 0.375, 0.5, 0.375, 0.5, 0.5, 0.5, 0.375, 0.375, 0.375, 0.25, 0.375, 0.25, 0.375, 0.375, 0.375, 0.5, 0.375, 0.375, 0.375, 0.375, 0.375, 0.5, 0.375, 0.375, 0.375, 0.25, 0.375, 0.25, 0.375, 0.375, 0.5, 0.5, 0.375, 0.5, 0.375, 0.5, 0.5, 0.5, 0.625, 0.25, 0.625, 0.375, 0.625, 0.375, 0.625, 0.25, 0.5, 0.5, 0.375, 0.5, 0.375, 0.5, 0.5, 0.5, 0.375, 0.375, 0.375, 0.25, 0.375, 0.25, 0.375, 0.375, 0.5, 0.25, 0.625, 0.25, 0.625, 0.25, 0.5, 0.25, 0.375, 0.5, 0.375, 0.375, 0.375, 0.375, 0.375, 0.5, 0.625, 0.5, 0.5, 0.5, 0.5, 0.5, 0.625, 0.5, 0.625, 0.375, 0.625, 0.5, 0.625, 0.5, 0.625, 0.375, 0.375, 0.5, 0.375, 0.375, 0.375, 0.375, 0.375, 0.5, 0.5, 0.25, 0.625, 0.25, 0.625, 0.25, 0.5, 0.25, 0.375, 0.5, 0.375, 0.375, 0.375, 0.375, 0.375, 0.5, 0.625, 0.375, 0.625, 0.5, 0.625, 0.5, 0.625, 0.375, 0.625, 0.5, 0.5, 0.5, 0.5, 0.5, 0.625, 0.5, 0.375, 0.25, 0.5, 0.25, 0.5, 0.25, 0.375, 0.25, 0.625, 0.25, 0.625, 0.375, 0.625, 0.375, 0.625, 0.25, 0.375, 0.25, 0.5, 0.25, 0.5, 0.25, 0.375, 0.25, 0.625, 0.5, 0.5, 0.5, 0.5, 0.5, 0.625, 0.5, 0.625, 0.375, 0.625, 0.5, 0.625, 0.5, 0.625, 0.375, 0.5, 0.375, 0.625, 0.375, 0.625, 0.5, 0.5, 0.5, 0.375, 0.25, 0.5, 0.25, 0.5, 0.375, 0.375, 0.375, 0.375, 0.375, 0.5, 0.375, 0.5, 0.5, 0.375, 0.5, 0.5, 0.25, 0.625, 0.25, 0.625, 0.375, 0.5, 0.375, 0.5, 0.25, 0.625, 0.25, 0.625, 0.25, 0.5, 0.25, 0.375, 0.375, 0.375, 0.25, 0.375, 0.25, 0.375, 0.375, 0.5, 0.5, 0.375, 0.5, 0.375, 0.5, 0.5, 0.5, 0.625, 0.25, 0.625, 0.375, 0.625, 0.375, 0.625, 0.25, 0.375, 0.375, 0.375, 0.25, 0.375, 0.25, 0.375, 0.375, 0.375, 0.375, 0.375, 0.375, 0.375, 0.25, 0.375, 0.25, 0.625, 0.25, 0.625, 0.25, 0.625, 0.375, 0.625, 0.375, 0.375, 0.25, 0.375, 0.25, 0.5, 0.25, 0.5, 0.25, 0.375, 0.5, 0.5, 0.5, 0.5, 0.5, 0.375, 0.5, 0.375, 0.5, 0.375, 0.5, 0.375, 0.375, 0.375, 0.375, 0.375, 0.5, 0.625, 0.375, 0.625, 0.375, 0.625, 0.5, 0.625, 0.5, 0.625, 0.5, 0.625, 0.5, 0.5, 0.5, 0.5, 0.5, 0.5, 0.5, 0.5, 0.5, 0.375, 0.5, 0.375, 0.5, 0.5, 0.5, 0.625, 0.25, 0.625, 0.375, 0.625, 0.375, 0.625, 0.25, 0.625, 0.5, 0.5, 0.5, 0.5, 0.5, 0.625, 0.5, 0.375, 0.5, 0.375, 0.375, 0.375, 0.375, 0.375, 0.5, 0.375, 0.25, 0.5, 0.25, 0.5, 0.25, 0.375, 0.25, 0.5, 0.25, 0.625, 0.25, 0.625, 0.25, 0.5, 0.25, 0.625, 0.375, 0.625, 0.5, 0.625, 0.5, 0.625, 0.375, 0.5, 0.25, 0.625, 0.25, 0.625, 0.25, 0.5, 0.25, 0.625, 0.375, 0.625, 0.5, 0.625, 0.5, 0.625, 0.375, 0.375, 0.5, 0.375, 0.375, 0.375, 0.375, 0.375, 0.5, 0.375, 0.25, 0.5, 0.25, 0.5, 0.25, 0.375, 0.25, 0.625, 0.5, 0.5, 0.5, 0.5, 0.5, 0.625, 0.5, 0.625, 0.375, 0.625, 0.5, 0.625, 0.5, 0.625, 0.375, 0.375, 0.25, 0.5, 0.25, 0.5, 0.25, 0.375, 0.25, 0.5, 0.25, 0.625, 0.25, 0.625, 0.25, 0.5, 0.25, 0.375, 0.375, 0.375, 0.25, 0.375, 0.25, 0.375, 0.375, 0.5, 0.5, 0.375, 0.5, 0.375, 0.5, 0.5, 0.5, 0.625, 0.25, 0.625, 0.375, 0.625, 0.375, 0.625, 0.25, 0.625, 0.5, 0.5, 0.5, 0.5, 0.5, 0.625, 0.5, 0.375, 0.25, 0.5, 0.25, 0.5, 0.25, 0.375, 0.25, 0.625, 0.25, 0.625, 0.375, 0.625, 0.375, 0.625, 0.25, 0.5, 0.5, 0.375, 0.5, 0.375, 0.5, 0.5, 0.5, 0.375, 0.375, 0.375, 0.25, 0.375, 0.25, 0.375, 0.375, 0.375, 0.5, 0.375, 0.375, 0.375, 0.375, 0.375, 0.5, 0.375, 0.375, 0.375, 0.25, 0.375, 0.25, 0.375, 0.375, 0.5, 0.5, 0.375, 0.5, 0.375, 0.5, 0.5, 0.5, 0.625, 0.25, 0.625, 0.375, 0.625, 0.375, 0.625, 0.25, 0.5, 0.5, 0.375, 0.5, 0.375, 0.5, 0.5, 0.5, 0.375, 0.375, 0.375, 0.25, 0.375, 0.25, 0.375, 0.375, 0.5, 0.25, 0.625, 0.25, 0.625, 0.25, 0.5, 0.25, 0.375, 0.5, 0.375, 0.375, 0.375, 0.375, 0.375, 0.5, 0.625, 0.5, 0.5, 0.5, 0.5, 0.5, 0.625, 0.5, 0.625, 0.375, 0.625, 0.5, 0.625, 0.5, 0.625, 0.375, 0.375, 0.5, 0.375, 0.375, 0.375, 0.375, 0.375, 0.5, 0.5, 0.25, 0.625, 0.25, 0.625, 0.25, 0.5, 0.25, 0.375, 0.5, 0.375, 0.375, 0.375, 0.375, 0.375, 0.5, 0.625, 0.375, 0.625, 0.5, 0.625, 0.5, 0.625, 0.375, 0.625, 0.5, 0.5, 0.5, 0.5, 0.5, 0.625, 0.5, 0.375, 0.25, 0.5, 0.25, 0.5, 0.25, 0.375, 0.25, 0.625, 0.25, 0.625, 0.375, 0.625, 0.375, 0.625, 0.25, 0.375, 0.25, 0.5, 0.25, 0.5, 0.25, 0.375, 0.25, 0.625, 0.5, 0.5, 0.5, 0.5, 0.5, 0.625, 0.5, 0.625, 0.375, 0.625, 0.5, 0.625, 0.5, 0.625, 0.375, 0.5, 0.375, 0.625, 0.375, 0.625, 0.5, 0.5, 0.5, 0.375, 0.25, 0.5, 0.25, 0.5, 0.375, 0.375, 0.375, 0.375, 0.375, 0.5, 0.375, 0.5, 0.5, 0.375, 0.5, 0.5, 0.25, 0.625, 0.25, 0.625, 0.375, 0.5, 0.375, 0.5, 0.25, 0.625, 0.25, 0.625, 0.25, 0.5, 0.25, 0.375, 0.375, 0.375, 0.25, 0.375, 0.25, 0.375, 0.375, 0.5, 0.5, 0.375, 0.5, 0.375, 0.5, 0.5, 0.5, 0.625, 0.25, 0.625, 0.375, 0.625, 0.375, 0.625, 0.25, 0.375, 0.25, 0.375, 0.25, 0.375, 0.375, 0.375, 0.375, 0.375, 0.5, 0.5, 0.5, 0.5, 0.5, 0.375, 0.5, 0.625, 0.5, 0.625, 0.5, 0.625, 0.375, 0.625, 0.375, 0.625, 0.375, 0.625, 0.375, 0.625, 0.25, 0.625, 0.25, 0.5, 0.5, 0.5, 0.5, 0.625, 0.5, 0.625, 0.5, 0.625, 0.25, 0.625, 0.25, 0.5, 0.25, 0.5, 0.25, 0.375, 0.25, 0.5, 0.25, 0.5, 0.25, 0.375, 0.25, 0.5, 0.25, 0.5, 0.25, 0.625, 0.25, 0.625, 0.25, 0.625, 0.5, 0.5, 0.5, 0.5, 0.5, 0.625, 0.5, 0.625, 0.375, 0.625, 0.5, 0.625, 0.5, 0.625, 0.375, 0.375, 0.25, 0.5, 0.25, 0.5, 0.25, 0.375, 0.25, 0.5, 0.25, 0.625, 0.25, 0.625, 0.25, 0.5, 0.25, 0.375, 0.25, 0.5, 0.25, 0.5, 0.25, 0.375, 0.25, 0.625, 0.25, 0.625, 0.375, 0.625, 0.375, 0.625, 0.25, 0.5, 0.5, 0.375, 0.5, 0.375, 0.5, 0.5, 0.5, 0.375, 0.375, 0.375, 0.25, 0.375, 0.25, 0.375, 0.375, 0.375, 0.5, 0.375, 0.375, 0.375, 0.375, 0.375, 0.5, 0.375, 0.375, 0.375, 0.25, 0.375, 0.25, 0.375, 0.375, 0.5, 0.5, 0.375, 0.5, 0.375, 0.5, 0.5, 0.5, 0.625, 0.25, 0.625, 0.375, 0.625, 0.375, 0.625, 0.25, 0.5, 0.5, 0.375, 0.5, 0.375, 0.5, 0.5, 0.5, 0.375, 0.375, 0.375, 0.25, 0.375, 0.25, 0.375, 0.375, 0.5, 0.25, 0.625, 0.25, 0.625, 0.25, 0.5, 0.25, 0.375, 0.5, 0.375, 0.375, 0.375, 0.375, 0.375, 0.5, 0.625, 0.5, 0.5, 0.5, 0.5, 0.5, 0.625, 0.5, 0.625, 0.375, 0.625, 0.5, 0.625, 0.5, 0.625, 0.375, 0.375, 0.5, 0.375, 0.375, 0.375, 0.375, 0.375, 0.5, 0.5, 0.25, 0.625, 0.25, 0.625, 0.25, 0.5, 0.25, 0.375, 0.5, 0.375, 0.375, 0.375, 0.375, 0.375, 0.5, 0.625, 0.375, 0.625, 0.5, 0.625, 0.5, 0.625, 0.375, 0.625, 0.5, 0.5, 0.5, 0.5, 0.5, 0.625, 0.5, 0.375, 0.25, 0.5, 0.25, 0.5, 0.25, 0.375, 0.25, 0.625, 0.25, 0.625, 0.375, 0.625, 0.375, 0.625, 0.25, 0.375, 0.25, 0.5, 0.25, 0.5, 0.25, 0.375, 0.25, 0.625, 0.5, 0.5, 0.5, 0.5, 0.5, 0.625, 0.5, 0.625, 0.375, 0.625, 0.5, 0.625, 0.5, 0.625, 0.375, 0.5, 0.375, 0.625, 0.375, 0.625, 0.5, 0.5, 0.5, 0.375, 0.25, 0.5, 0.25, 0.5, 0.375, 0.375, 0.375, 0.375, 0.375, 0.5, 0.375, 0.5, 0.5, 0.375, 0.5, 0.5, 0.25, 0.625, 0.25, 0.625, 0.375, 0.5, 0.375, 0.5, 0.25, 0.625, 0.25, 0.625, 0.25, 0.5, 0.25, 0.375, 0.375, 0.375, 0.25, 0.375, 0.25, 0.375, 0.375, 0.5, 0.5, 0.375, 0.5, 0.375, 0.5, 0.5, 0.5, 0.625, 0.25, 0.625, 0.375, 0.625, 0.375, 0.625, 0.25, 0.375, 0.375, 0.375, 0.5, 0.375, 0.5, 0.375, 0.375, 0.375, 0.25, 0.375, 0.375, 0.375, 0.375, 0.375, 0.25, 0.375, 0.25, 0.375, 0.375, 0.375, 0.375, 0.375, 0.25, 0.375, 0.375, 0.375, 0.5, 0.375, 0.5, 0.375, 0.375, 0.625, 0.5, 0.625, 0.375, 0.625, 0.5, 0.5, 0.5, 0.625, 0.5, 0.625, 0.5, 0.5, 0.5, 0.375, 0.5, 0.5, 0.5, 0.5, 0.5, 0.375, 0.5, 0.625, 0.25, 0.5, 0.25, 0.5, 0.25, 0.625, 0.25, 0.375, 0.25, 0.375, 0.375, 0.375, 0.375, 0.375, 0.25, 0.625, 0.5, 0.625, 0.375, 0.625, 0.5, 0.625, 0.375, 0.625, 0.25, 0.625, 0.375, 0.375, 0.375, 0.375, 0.5, 0.375, 0.5, 0.375, 0.375, 0.375, 0.25, 0.375, 0.375, 0.375, 0.375, 0.375, 0.25, 0.375, 0.375, 0.375, 0.5, 0.375, 0.5, 0.375, 0.375, 0.625, 0.375, 0.625, 0.25, 0.625, 0.375, 0.375, 0.375, 0.375, 0.5, 0.375, 0.5, 0.375, 0.375, 0.625, 0.5, 0.625, 0.375, 0.625, 0.5, 0.625, 0.5, 0.625, 0.375, 0.625, 0.5, 0.625, 0.25, 0.5, 0.25, 0.5, 0.25, 0.625, 0.25, 0.375, 0.25, 0.375, 0.375, 0.375, 0.375, 0.375, 0.25, 0.625, 0.25, 0.5, 0.25, 0.5, 0.25, 0.625, 0.25, 0.375, 0.375, 0.375, 0.5, 0.375, 0.5, 0.375, 0.375, 0.5, 0.5, 0.625, 0.5, 0.625, 0.5, 0.5, 0.5, 0.5, 0.25, 0.375, 0.25, 0.375, 0.25, 0.5, 0.25, 0.5, 0.5, 0.625, 0.5, 0.625, 0.5, 0.5, 0.5, 0.375, 0.25, 0.375, 0.375, 0.375, 0.375, 0.375, 0.25, 0.625, 0.375, 0.625, 0.25, 0.625, 0.375, 0.625, 0.25, 0.5, 0.25, 0.5, 0.25, 0.625, 0.25, 0.625, 0.375, 0.625, 0.25, 0.625, 0.375, 0.5, 0.5, 0.625, 0.5, 0.625, 0.5, 0.5, 0.5, 0.625, 0.25, 0.5, 0.25, 0.5, 0.25, 0.625, 0.25, 0.5, 0.5, 0.625, 0.5, 0.625, 0.5, 0.5, 0.5, 0.375, 0.375, 0.375, 0.5, 0.375, 0.5, 0.375, 0.375, 0.5, 0.5, 0.625, 0.5, 0.625, 0.5, 0.5, 0.5, 0.375, 0.25, 0.375, 0.375, 0.375, 0.375, 0.375, 0.25, 0.375, 0.25, 0.375, 0.375, 0.375, 0.375, 0.375, 0.25, 0.5, 0.5, 0.625, 0.5, 0.625, 0.5, 0.5, 0.5, 0.5, 0.25, 0.375, 0.25, 0.375, 0.25, 0.5, 0.25, 0.375, 0.375, 0.375, 0.5, 0.375, 0.5, 0.375, 0.375, 0.5, 0.5, 0.625, 0.5, 0.625, 0.5, 0.5, 0.5, 0.375, 0.375, 0.375, 0.5, 0.375, 0.5, 0.375, 0.375, 0.375, 0.5, 0.5, 0.5, 0.5, 0.5, 0.375, 0.5, 0.625, 0.25, 0.5, 0.25, 0.5, 0.25, 0.625, 0.25, 0.375, 0.25, 0.375, 0.375, 0.375, 0.375, 0.375, 0.25, 0.375, 0.25, 0.375, 0.375, 0.375, 0.375, 0.375, 0.25, 0.625, 0.25, 0.5, 0.25, 0.5, 0.25, 0.625, 0.25, 0.375, 0.375, 0.375, 0.5, 0.375, 0.5, 0.375, 0.375, 0.625, 0.25, 0.5, 0.25, 0.5, 0.25, 0.625, 0.25, 0.375, 0.375, 0.375, 0.5, 0.375, 0.5, 0.375, 0.375, 0.375, 0.5, 0.5, 0.5, 0.5, 0.5, 0.375, 0.5, 0.5, 0.5, 0.625, 0.5, 0.625, 0.5, 0.5, 0.5, 0.375, 0.25, 0.375, 0.375, 0.375, 0.375, 0.375, 0.25, 0.375, 0.25, 0.375, 0.375, 0.375, 0.375, 0.375, 0.25, 0.625, 0.25, 0.5, 0.25, 0.5, 0.25, 0.625, 0.25, 0.5, 0.25, 0.375, 0.25, 0.375, 0.25, 0.5, 0.25, 0.375, 0.375, 0.375, 0.5, 0.375, 0.5, 0.375, 0.375, 0.5, 0.5, 0.625, 0.5, 0.625, 0.5, 0.5, 0.5, 0.625, 0.25, 0.5, 0.25, 0.5, 0.25, 0.625, 0.25, 0.375, 0.25, 0.375, 0.375, 0.375, 0.375, 0.375, 0.25, 0.625, 0.25, 0.5, 0.25, 0.5, 0.25, 0.625, 0.25, 0.375, 0.375, 0.375, 0.5, 0.375, 0.5, 0.375, 0.375, 0.5, 0.5, 0.625, 0.5, 0.625, 0.5, 0.5, 0.5, 0.375, 0.375, 0.375, 0.5, 0.375, 0.5, 0.375, 0.375, 0.625, 0.25, 0.5, 0.25, 0.5, 0.25, 0.625, 0.25, 0.375, 0.25, 0.375, 0.375, 0.375, 0.375, 0.375, 0.25, 0.5, 0.5, 0.625, 0.5, 0.625, 0.5, 0.5, 0.5, 0.5, 0.25, 0.5, 0.25, 0.625, 0.25, 0.625, 0.25, 0.5, 0.25, 0.375, 0.375, 0.375, 0.375, 0.375, 0.5, 0.375, 0.5, 0.375, 0.375, 0.375, 0.5, 0.375, 0.5, 0.375, 0.375, 0.5, 0.5, 0.625, 0.5, 0.625, 0.5, 0.5, 0.5, 0.375, 0.375, 0.375, 0.5, 0.375, 0.5, 0.375, 0.375, 0.625, 0.25, 0.5, 0.25, 0.5, 0.25, 0.625, 0.25, 0.375, 0.25, 0.375, 0.375, 0.375, 0.375, 0.375, 0.25, 0.5, 0.5, 0.625, 0.5, 0.625, 0.5, 0.5, 0.5, 0.375, 0.375, 0.375, 0.5, 0.375, 0.5, 0.375, 0.375, 0.375, 0.5, 0.5, 0.5, 0.5, 0.5, 0.375, 0.5, 0.5, 0.5, 0.625, 0.5, 0.625, 0.5, 0.5, 0.5, 0.375, 0.25, 0.375, 0.375, 0.375, 0.375, 0.375, 0.25, 0.375, 0.25, 0.375, 0.375, 0.375, 0.375, 0.375, 0.25, 0.375, 0.375, 0.375, 0.5, 0.375, 0.5, 0.375, 0.375, 0.5, 0.5, 0.625, 0.5, 0.625, 0.5, 0.5, 0.5, 0.625, 0.25, 0.5, 0.25, 0.5, 0.25, 0.625, 0.25, 0.375, 0.25, 0.375, 0.375, 0.375, 0.375, 0.375, 0.25, 0.625, 0.25, 0.5, 0.25, 0.5, 0.25, 0.625, 0.25, 0.625, 0.25, 0.5, 0.25, 0.5, 0.25, 0.625, 0.25, 0.375, 0.375, 0.375, 0.5, 0.375, 0.5, 0.375, 0.375, 0.5, 0.5, 0.625, 0.5, 0.625, 0.5, 0.5, 0.5, 0.375, 0.375, 0.375, 0.5, 0.375, 0.5, 0.375, 0.375, 0.625, 0.25, 0.5, 0.25, 0.5, 0.25, 0.625, 0.25, 0.375, 0.25, 0.375, 0.375, 0.375, 0.375, 0.375, 0.25, 0.5, 0.5, 0.625, 0.5, 0.625, 0.5, 0.5, 0.5, 0.375, 0.375, 0.375, 0.5, 0.375, 0.5, 0.375, 0.375, 0.375, 0.5, 0.5, 0.5, 0.5, 0.5, 0.375, 0.5, 0.5, 0.5, 0.625, 0.5, 0.625, 0.5, 0.5, 0.5, 0.375, 0.25, 0.375, 0.375, 0.375, 0.375, 0.375, 0.25, 0.375, 0.25, 0.375, 0.375, 0.375, 0.375, 0.375, 0.25, 0.375, 0.375, 0.375, 0.5, 0.375, 0.5, 0.375, 0.375, 0.5, 0.5, 0.625, 0.5, 0.625, 0.5, 0.5, 0.5, 0.625, 0.25, 0.5, 0.25, 0.5, 0.25, 0.625, 0.25, 0.375, 0.25, 0.375, 0.375, 0.375, 0.375, 0.375, 0.25, 0.5, 0.25, 0.375, 0.25, 0.375, 0.25, 0.5, 0.25, 0.375, 0.375, 0.375, 0.5, 0.375, 0.5, 0.375, 0.375, 0.5, 0.5, 0.625, 0.5, 0.625, 0.5, 0.5, 0.5, 0.625, 0.25, 0.5, 0.25, 0.5, 0.25, 0.625, 0.25, 0.375, 0.25, 0.375, 0.375, 0.375, 0.375, 0.375, 0.25, 0.625, 0.25, 0.5, 0.25, 0.5, 0.25, 0.625, 0.25, 0.375, 0.375, 0.375, 0.5, 0.375, 0.5, 0.375, 0.375, 0.5, 0.5, 0.625, 0.5, 0.625, 0.5, 0.5, 0.5, 0.375, 0.375, 0.375, 0.5, 0.375, 0.5, 0.375, 0.375, 0.625, 0.25, 0.5, 0.25, 0.5, 0.25, 0.625, 0.25, 0.375, 0.25, 0.375, 0.375, 0.375, 0.375, 0.375, 0.25, 0.5, 0.5, 0.625, 0.5, 0.625, 0.5, 0.5, 0.5, 0.375, 0.375, 0.375, 0.5, 0.375, 0.5, 0.375, 0.375, 0.375, 0.5, 0.5, 0.5, 0.5, 0.5, 0.375, 0.5, 0.5, 0.5, 0.625, 0.5, 0.625, 0.5, 0.5, 0.5, 0.375, 0.25, 0.375, 0.375, 0.375, 0.375, 0.375, 0.25, 0.375, 0.25, 0.375, 0.375, 0.375, 0.375, 0.375, 0.25, 0.625, 0.25, 0.5, 0.25, 0.5, 0.25, 0.625, 0.25, 0.625, 0.5, 0.625, 0.5, 0.625, 0.375, 0.625, 0.25, 0.625, 0.5, 0.625, 0.5, 0.625, 0.5, 0.625, 0.375, 0.625, 0.25, 0.5, 0.25, 0.5, 0.5, 0.625, 0.5, 0.5, 0.25, 0.375, 0.25, 0.375, 0.5, 0.5, 0.5, 0.375, 0.25, 0.375, 0.25, 0.375, 0.375, 0.375, 0.5, 0.375, 0.25, 0.375, 0.25, 0.375, 0.25, 0.375, 0.375, 0.375, 0.25, 0.5, 0.25, 0.5, 0.25, 0.375, 0.25, 0.5, 0.25, 0.625, 0.25, 0.625, 0.25, 0.5, 0.25, 0.375, 0.5, 0.5, 0.5, 0.5, 0.5, 0.375, 0.5, 0.5, 0.5, 0.625, 0.5, 0.625, 0.5, 0.5, 0.5, 0.375, 0.25, 0.375, 0.375, 0.375, 0.375, 0.375, 0.25, 0.375, 0.25, 0.375, 0.375, 0.375, 0.375, 0.375, 0.25, 0.625, 0.25, 0.5, 0.25, 0.5, 0.25, 0.625, 0.25, 0.5, 0.25, 0.375, 0.25, 0.375, 0.25, 0.5, 0.25, 0.375, 0.375, 0.375, 0.5, 0.375, 0.5, 0.375, 0.375, 0.5, 0.5, 0.625, 0.5, 0.625, 0.5, 0.5, 0.5, 0.625, 0.25, 0.5, 0.25, 0.5, 0.25, 0.625, 0.25, 0.375, 0.25, 0.375, 0.375, 0.375, 0.375, 0.375, 0.25, 0.625, 0.25, 0.5, 0.25, 0.5, 0.25, 0.625, 0.25, 0.375, 0.375, 0.375, 0.5, 0.375, 0.5, 0.375, 0.375, 0.5, 0.5, 0.625, 0.5, 0.625, 0.5, 0.5, 0.5, 0.375, 0.375, 0.375, 0.5, 0.375, 0.5, 0.375, 0.375, 0.625, 0.25, 0.5, 0.25, 0.5, 0.25, 0.625, 0.25, 0.375, 0.25, 0.375, 0.375, 0.375, 0.375, 0.375, 0.25, 0.5, 0.5, 0.625, 0.5, 0.625, 0.5, 0.5, 0.5, 0.375, 0.375, 0.375, 0.5, 0.375, 0.5, 0.375, 0.375, 0.5, 0.5, 0.625, 0.5, 0.625, 0.5, 0.5, 0.5, 0.375, 0.375, 0.375, 0.5, 0.375, 0.5, 0.375, 0.375, 0.375, 0.5, 0.5, 0.5, 0.5, 0.5, 0.375, 0.5, 0.5, 0.5, 0.625, 0.5, 0.625, 0.5, 0.5, 0.5, 0.375, 0.25, 0.375, 0.375, 0.375, 0.375, 0.375, 0.25, 0.375, 0.25, 0.375, 0.375, 0.375, 0.375, 0.375, 0.25, 0.625, 0.25, 0.5, 0.25, 0.5, 0.25, 0.625, 0.25, 0.5, 0.25, 0.375, 0.25, 0.375, 0.25, 0.5, 0.25, 0.375, 0.375, 0.375, 0.5, 0.375, 0.5, 0.375, 0.375, 0.5, 0.5, 0.625, 0.5, 0.625, 0.5, 0.5, 0.5, 0.625, 0.25, 0.5, 0.25, 0.5, 0.25, 0.625, 0.25, 0.375, 0.25, 0.375, 0.375, 0.375, 0.375, 0.375, 0.25, 0.625, 0.25, 0.5, 0.25, 0.5, 0.25, 0.625, 0.25, 0.375, 0.375, 0.375, 0.5, 0.375, 0.5, 0.375, 0.375, 0.5, 0.5, 0.625, 0.5, 0.625, 0.5, 0.5, 0.5, 0.375, 0.375, 0.375, 0.5, 0.375, 0.5, 0.375, 0.375, 0.625, 0.25, 0.5, 0.25, 0.5, 0.25, 0.625, 0.25, 0.375, 0.25, 0.375, 0.375, 0.375, 0.375, 0.375, 0.25])
me_cube_003.update()

# ---- objects
ob_light = bpy.data.objects.new('Light', light_light)
ob_camera = bpy.data.objects.new('Camera', cam_camera)
ob_empty = bpy.data.objects.new('Empty', None)
ob_cube_002 = bpy.data.objects.new('Cube.002', me_cube_003)

# ---- transforms, parenting, visibility, modifiers, constraints
ob_light.location = (4.076, 1.005, 5.904)
ob_light.rotation_euler = (0.6503, 0.05522, 1.866)
ob_light.lock_rotations_4d = False
ob_light.empty_display_type = 'ARROWS'
ob_light.color = (0.0, 0.0, 0.0, 0.0)
ob_light.lineart.crease_threshold = 0.0
ob_camera.location = (7.359, -6.926, 4.958)
ob_camera.rotation_euler = (1.109, 0.0, 0.8149)
ob_camera.lock_rotations_4d = False
ob_camera.empty_display_type = 'ARROWS'
ob_camera.color = (0.0, 0.0, 0.0, 0.0)
ob_camera.display_type = 'WIRE'
ob_camera.lineart.crease_threshold = 0.0
ob_empty.location = (0.0, 0.0, 0.0)
ob_empty.empty_display_type = 'IMAGE'
ob_empty.empty_display_size = 5.0
ob_empty.show_empty_image_perspective = False
ob_empty.use_empty_image_alpha = True
ob_empty.color = (1.0, 1.0, 1.0, 0.1743)
ob_cube_002.location = (1.213, 0.8706, 0.02303)
ob_cube_002.rotation_euler = (0.0, -0.0, -0.2377)
ob_cube_002.scale = (0.918, 0.918, 0.918)
_m = ob_cube_002.modifiers.new('Subdivision', 'SUBSURF')

# ---- collection membership
col_collection.objects.link(ob_light)
col_collection.objects.link(ob_camera)
col_collection.objects.link(ob_empty)
col_collection.objects.link(ob_cube_002)

# ---- scene / render settings (as saved in the file)
scene.camera = ob_camera
scene.frame_start = 1; scene.frame_end = 250; scene.frame_set(1)
scene.render.engine = 'BLENDER_EEVEE_NEXT'
scene.cycles.sampling_pattern = 'TABULATED_SOBOL'
scene.cycles.use_light_tree = False
scene.view_settings.view_transform = 'Filmic'
bpy.context.view_layer.update()
